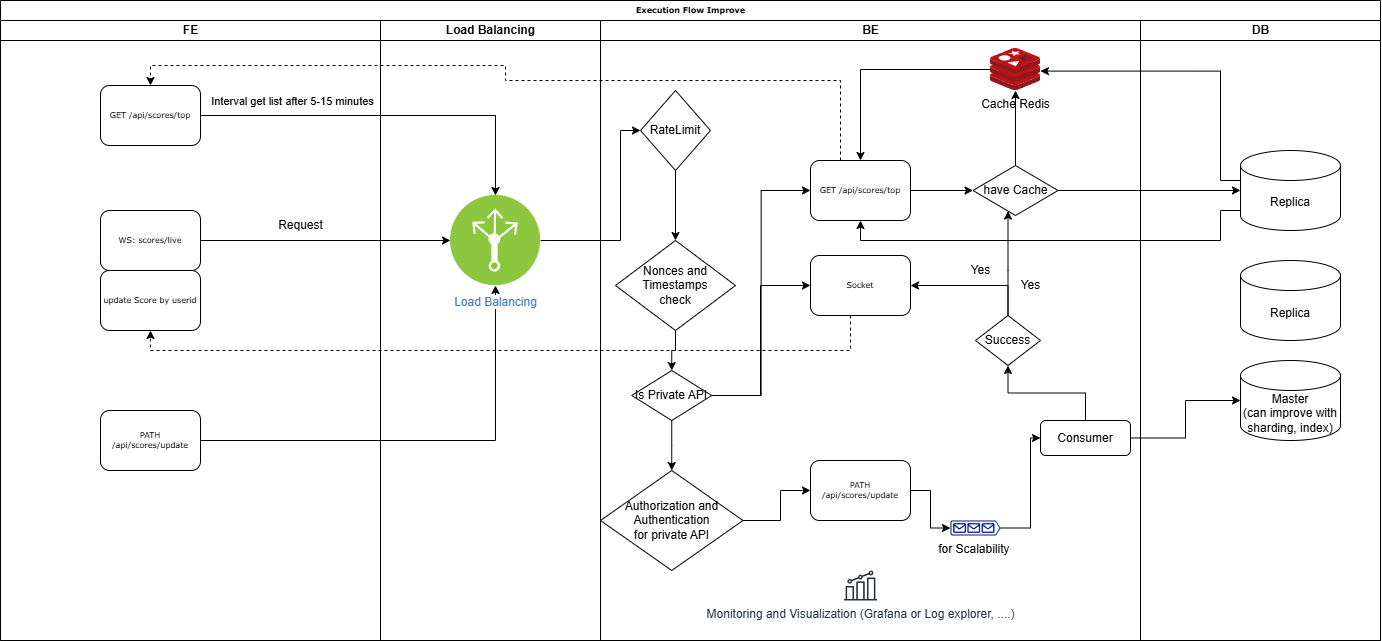

The diagram above was exported from draw.io. Its source (the exported page's mxGraphModel, read from the mxfile embedded in the PNG):
<mxGraphModel dx="1313" dy="696" grid="1" gridSize="10" guides="1" tooltips="1" connect="1" arrows="1" fold="1" page="1" pageScale="1" pageWidth="1100" pageHeight="850" background="none" math="0" shadow="0">
  <root>
    <mxCell id="0" />
    <mxCell id="1" parent="0" />
    <mxCell id="2" value="Execution Flow Improve" style="swimlane;html=1;childLayout=stackLayout;startSize=20;rounded=0;shadow=0;labelBackgroundColor=none;strokeWidth=1;fontFamily=Verdana;fontSize=8;align=center;" vertex="1" parent="1">
      <mxGeometry x="70" y="620" width="1380" height="640" as="geometry" />
    </mxCell>
    <mxCell id="3" value="FE" style="swimlane;html=1;startSize=20;" vertex="1" parent="2">
      <mxGeometry y="20" width="380" height="620" as="geometry" />
    </mxCell>
    <mxCell id="4" value="GET /api/scores/top" style="rounded=1;whiteSpace=wrap;html=1;shadow=0;labelBackgroundColor=none;strokeWidth=1;fontFamily=Verdana;fontSize=8;align=center;" vertex="1" parent="3">
      <mxGeometry x="100" y="65" width="100" height="60" as="geometry" />
    </mxCell>
    <mxCell id="5" value="WS: scores/live" style="rounded=1;whiteSpace=wrap;html=1;shadow=0;labelBackgroundColor=none;strokeWidth=1;fontFamily=Verdana;fontSize=8;align=center;" vertex="1" parent="3">
      <mxGeometry x="100" y="190" width="100" height="60" as="geometry" />
    </mxCell>
    <mxCell id="6" value="Request" style="text;html=1;align=center;verticalAlign=middle;resizable=0;points=[];autosize=1;strokeColor=none;fillColor=none;" vertex="1" parent="3">
      <mxGeometry x="265" y="190" width="70" height="30" as="geometry" />
    </mxCell>
    <mxCell id="7" value="update Score by userid" style="rounded=1;whiteSpace=wrap;html=1;shadow=0;labelBackgroundColor=none;strokeWidth=1;fontFamily=Verdana;fontSize=8;align=center;" vertex="1" parent="3">
      <mxGeometry x="100" y="250" width="100" height="60" as="geometry" />
    </mxCell>
    <mxCell id="8" style="edgeStyle=orthogonalEdgeStyle;rounded=0;orthogonalLoop=1;jettySize=auto;html=1;entryX=0.5;entryY=0;entryDx=0;entryDy=0;" edge="1" parent="2" source="4" target="15">
      <mxGeometry relative="1" as="geometry">
        <mxPoint x="580" y="115.00000000000023" as="targetPoint" />
      </mxGeometry>
    </mxCell>
    <mxCell id="9" value="Interval get list after 5-15 minutes" style="edgeLabel;html=1;align=center;verticalAlign=middle;resizable=0;points=[];" connectable="0" vertex="1" parent="8">
      <mxGeometry x="-0.3299" y="-2" relative="1" as="geometry">
        <mxPoint x="-35" y="-17" as="offset" />
      </mxGeometry>
    </mxCell>
    <mxCell id="10" style="edgeStyle=orthogonalEdgeStyle;rounded=0;orthogonalLoop=1;jettySize=auto;html=1;entryX=0;entryY=0.5;entryDx=0;entryDy=0;" edge="1" parent="2" source="5" target="15">
      <mxGeometry relative="1" as="geometry" />
    </mxCell>
    <mxCell id="11" value="Load Balancing" style="swimlane;html=1;startSize=20;" vertex="1" parent="2">
      <mxGeometry x="380" y="20" width="220" height="620" as="geometry" />
    </mxCell>
    <mxCell id="12" value="PATH /api/scores/update" style="rounded=1;whiteSpace=wrap;html=1;shadow=0;labelBackgroundColor=none;strokeWidth=1;fontFamily=Verdana;fontSize=8;align=center;" vertex="1" parent="11">
      <mxGeometry x="-280" y="390" width="100" height="60" as="geometry" />
    </mxCell>
    <mxCell id="13" value="" style="whiteSpace=wrap;html=1;aspect=fixed;" vertex="1" parent="11">
      <mxGeometry x="60" y="475" as="geometry" />
    </mxCell>
    <mxCell id="14" style="edgeStyle=orthogonalEdgeStyle;rounded=0;orthogonalLoop=1;jettySize=auto;html=1;entryX=0.5;entryY=1;entryDx=0;entryDy=0;" edge="1" parent="11" source="12" target="15">
      <mxGeometry relative="1" as="geometry">
        <mxPoint x="10.000000000000227" y="419.9999999999998" as="targetPoint" />
      </mxGeometry>
    </mxCell>
    <mxCell id="15" value="Load Balancing" style="image;aspect=fixed;perimeter=ellipsePerimeter;html=1;align=center;shadow=0;dashed=0;fontColor=#4277BB;labelBackgroundColor=default;fontSize=12;spacingTop=3;image=img/lib/ibm/infrastructure/load_balancing_routing.svg;" vertex="1" parent="11">
      <mxGeometry x="70" y="175" width="90" height="90" as="geometry" />
    </mxCell>
    <mxCell id="16" style="edgeStyle=orthogonalEdgeStyle;rounded=0;orthogonalLoop=1;jettySize=auto;html=1;entryX=0;entryY=0.5;entryDx=0;entryDy=0;" edge="1" parent="2" source="15" target="20">
      <mxGeometry relative="1" as="geometry">
        <Array as="points">
          <mxPoint x="620" y="240" />
          <mxPoint x="620" y="130" />
        </Array>
      </mxGeometry>
    </mxCell>
    <mxCell id="17" value="BE" style="swimlane;html=1;startSize=20;" vertex="1" parent="2">
      <mxGeometry x="600" y="20" width="540" height="620" as="geometry" />
    </mxCell>
    <mxCell id="18" value="" style="whiteSpace=wrap;html=1;aspect=fixed;" vertex="1" parent="17">
      <mxGeometry x="60" y="475" as="geometry" />
    </mxCell>
    <mxCell id="19" style="edgeStyle=orthogonalEdgeStyle;rounded=0;orthogonalLoop=1;jettySize=auto;html=1;entryX=0.5;entryY=0;entryDx=0;entryDy=0;" edge="1" parent="17" source="20" target="22">
      <mxGeometry relative="1" as="geometry" />
    </mxCell>
    <mxCell id="20" value="RateLimit" style="rhombus;whiteSpace=wrap;html=1;" vertex="1" parent="17">
      <mxGeometry x="40" y="70" width="70" height="80" as="geometry" />
    </mxCell>
    <mxCell id="21" value="" style="edgeStyle=orthogonalEdgeStyle;rounded=0;orthogonalLoop=1;jettySize=auto;html=1;" edge="1" parent="17" source="41" target="24">
      <mxGeometry relative="1" as="geometry" />
    </mxCell>
    <mxCell id="22" value="Nonces and Timestamps&lt;br&gt;check" style="rhombus;whiteSpace=wrap;html=1;" vertex="1" parent="17">
      <mxGeometry x="15" y="220" width="120" height="90" as="geometry" />
    </mxCell>
    <mxCell id="23" style="edgeStyle=orthogonalEdgeStyle;rounded=0;orthogonalLoop=1;jettySize=auto;html=1;entryX=0;entryY=0.5;entryDx=0;entryDy=0;" edge="1" parent="17" source="24" target="32">
      <mxGeometry relative="1" as="geometry">
        <Array as="points">
          <mxPoint x="180" y="500" />
          <mxPoint x="180" y="470" />
        </Array>
      </mxGeometry>
    </mxCell>
    <mxCell id="24" value="Authorization and Authentication&lt;div&gt;for private API&lt;/div&gt;" style="rhombus;whiteSpace=wrap;html=1;" vertex="1" parent="17">
      <mxGeometry y="450" width="142.5" height="100" as="geometry" />
    </mxCell>
    <mxCell id="25" style="edgeStyle=orthogonalEdgeStyle;rounded=0;orthogonalLoop=1;jettySize=auto;html=1;" edge="1" parent="17" source="26" target="27">
      <mxGeometry relative="1" as="geometry" />
    </mxCell>
    <mxCell id="26" value="Cache Redis" style="image;sketch=0;aspect=fixed;html=1;points=[];align=center;fontSize=12;image=img/lib/mscae/Cache_Redis_Product.svg;" vertex="1" parent="17">
      <mxGeometry x="390" y="28" width="50" height="42" as="geometry" />
    </mxCell>
    <mxCell id="27" value="GET /api/scores/top" style="rounded=1;whiteSpace=wrap;html=1;shadow=0;labelBackgroundColor=none;strokeWidth=1;fontFamily=Verdana;fontSize=8;align=center;" vertex="1" parent="17">
      <mxGeometry x="210" y="140" width="100" height="60" as="geometry" />
    </mxCell>
    <mxCell id="28" style="edgeStyle=orthogonalEdgeStyle;rounded=0;orthogonalLoop=1;jettySize=auto;html=1;" edge="1" parent="17" source="29" target="26">
      <mxGeometry relative="1" as="geometry" />
    </mxCell>
    <mxCell id="29" value="have Cache" style="rhombus;whiteSpace=wrap;html=1;" vertex="1" parent="17">
      <mxGeometry x="372.5" y="145" width="85" height="50" as="geometry" />
    </mxCell>
    <mxCell id="30" style="edgeStyle=orthogonalEdgeStyle;rounded=0;orthogonalLoop=1;jettySize=auto;html=1;" edge="1" parent="17" source="27" target="29">
      <mxGeometry relative="1" as="geometry">
        <mxPoint x="400" y="170" as="targetPoint" />
      </mxGeometry>
    </mxCell>
    <mxCell id="31" value="Socket" style="rounded=1;whiteSpace=wrap;html=1;shadow=0;labelBackgroundColor=none;strokeWidth=1;fontFamily=Verdana;fontSize=8;align=center;" vertex="1" parent="17">
      <mxGeometry x="210" y="235" width="100" height="60" as="geometry" />
    </mxCell>
    <mxCell id="32" value="PATH /api/scores/update" style="rounded=1;whiteSpace=wrap;html=1;shadow=0;labelBackgroundColor=none;strokeWidth=1;fontFamily=Verdana;fontSize=8;align=center;" vertex="1" parent="17">
      <mxGeometry x="210" y="440" width="100" height="60" as="geometry" />
    </mxCell>
    <mxCell id="33" style="edgeStyle=orthogonalEdgeStyle;rounded=0;orthogonalLoop=1;jettySize=auto;html=1;" edge="1" parent="17" source="35" target="31">
      <mxGeometry relative="1" as="geometry">
        <Array as="points">
          <mxPoint x="408" y="265" />
        </Array>
      </mxGeometry>
    </mxCell>
    <mxCell id="34" style="edgeStyle=orthogonalEdgeStyle;rounded=0;orthogonalLoop=1;jettySize=auto;html=1;" edge="1" parent="17" source="35" target="29">
      <mxGeometry relative="1" as="geometry">
        <Array as="points">
          <mxPoint x="408" y="250" />
          <mxPoint x="408" y="250" />
        </Array>
      </mxGeometry>
    </mxCell>
    <mxCell id="35" value="Success" style="strokeWidth=1;html=1;shape=mxgraph.flowchart.decision;whiteSpace=wrap;" vertex="1" parent="17">
      <mxGeometry x="375" y="295" width="65" height="50" as="geometry" />
    </mxCell>
    <mxCell id="36" style="edgeStyle=orthogonalEdgeStyle;rounded=0;orthogonalLoop=1;jettySize=auto;html=1;entryX=0;entryY=0.5;entryDx=0;entryDy=0;" edge="1" parent="17" source="37" target="45">
      <mxGeometry relative="1" as="geometry">
        <Array as="points">
          <mxPoint x="430" y="507" />
          <mxPoint x="430" y="417" />
        </Array>
      </mxGeometry>
    </mxCell>
    <mxCell id="37" value="for Scalability&amp;nbsp;" style="sketch=0;aspect=fixed;pointerEvents=1;shadow=0;dashed=0;html=1;strokeColor=none;labelPosition=center;verticalLabelPosition=bottom;verticalAlign=top;align=center;fillColor=#00188D;shape=mxgraph.azure.queue_generic" vertex="1" parent="17">
      <mxGeometry x="350" y="500" width="50" height="15" as="geometry" />
    </mxCell>
    <mxCell id="38" style="edgeStyle=orthogonalEdgeStyle;rounded=0;orthogonalLoop=1;jettySize=auto;html=1;entryX=0;entryY=0.5;entryDx=0;entryDy=0;entryPerimeter=0;" edge="1" parent="17" source="32" target="37">
      <mxGeometry relative="1" as="geometry" />
    </mxCell>
    <mxCell id="39" style="edgeStyle=orthogonalEdgeStyle;rounded=0;orthogonalLoop=1;jettySize=auto;html=1;entryX=0;entryY=0.5;entryDx=0;entryDy=0;" edge="1" parent="17" source="41" target="31">
      <mxGeometry relative="1" as="geometry">
        <Array as="points">
          <mxPoint x="160" y="375" />
          <mxPoint x="160" y="265" />
        </Array>
      </mxGeometry>
    </mxCell>
    <mxCell id="40" style="edgeStyle=orthogonalEdgeStyle;rounded=0;orthogonalLoop=1;jettySize=auto;html=1;entryX=0;entryY=0.5;entryDx=0;entryDy=0;" edge="1" parent="17" source="41" target="27">
      <mxGeometry relative="1" as="geometry" />
    </mxCell>
    <mxCell id="41" value="Is Private API" style="rhombus;whiteSpace=wrap;html=1;" vertex="1" parent="17">
      <mxGeometry x="31.25" y="350" width="80" height="50" as="geometry" />
    </mxCell>
    <mxCell id="42" value="" style="edgeStyle=orthogonalEdgeStyle;rounded=0;orthogonalLoop=1;jettySize=auto;html=1;" edge="1" parent="17" source="22" target="41">
      <mxGeometry relative="1" as="geometry">
        <mxPoint x="745" y="950" as="sourcePoint" />
        <mxPoint x="741" y="1090" as="targetPoint" />
      </mxGeometry>
    </mxCell>
    <mxCell id="43" value="Monitoring and Visualization (Grafana or Log explorer, ....)" style="sketch=0;outlineConnect=0;fontColor=#232F3E;gradientColor=none;fillColor=#232F3D;strokeColor=none;dashed=0;verticalLabelPosition=bottom;verticalAlign=top;align=center;html=1;fontSize=12;fontStyle=0;aspect=fixed;pointerEvents=1;shape=mxgraph.aws4.metrics;" vertex="1" parent="17">
      <mxGeometry x="243.52" y="550" width="32.96" height="30" as="geometry" />
    </mxCell>
    <mxCell id="44" style="edgeStyle=orthogonalEdgeStyle;rounded=0;orthogonalLoop=1;jettySize=auto;html=1;" edge="1" parent="17" source="45" target="35">
      <mxGeometry relative="1" as="geometry" />
    </mxCell>
    <mxCell id="45" value="Consumer" style="rounded=1;whiteSpace=wrap;html=1;" vertex="1" parent="17">
      <mxGeometry x="440" y="400" width="90" height="35" as="geometry" />
    </mxCell>
    <mxCell id="46" value="Yes" style="text;html=1;align=center;verticalAlign=middle;resizable=0;points=[];autosize=1;strokeColor=none;fillColor=none;" vertex="1" parent="17">
      <mxGeometry x="410" y="250" width="40" height="30" as="geometry" />
    </mxCell>
    <mxCell id="47" value="Yes" style="text;html=1;align=center;verticalAlign=middle;resizable=0;points=[];autosize=1;strokeColor=none;fillColor=none;" vertex="1" parent="17">
      <mxGeometry x="360" y="235" width="40" height="30" as="geometry" />
    </mxCell>
    <mxCell id="48" value="DB" style="swimlane;html=1;startSize=20;" vertex="1" parent="2">
      <mxGeometry x="1140" y="20" width="240" height="620" as="geometry" />
    </mxCell>
    <mxCell id="49" value="Master&lt;div&gt;(can improve with sharding, index)&lt;/div&gt;" style="shape=cylinder3;whiteSpace=wrap;html=1;boundedLbl=1;backgroundOutline=1;size=15;" vertex="1" parent="48">
      <mxGeometry x="100" y="340" width="100" height="80" as="geometry" />
    </mxCell>
    <mxCell id="50" value="Replica" style="shape=cylinder3;whiteSpace=wrap;html=1;boundedLbl=1;backgroundOutline=1;size=15;" vertex="1" parent="48">
      <mxGeometry x="100" y="130" width="100" height="80" as="geometry" />
    </mxCell>
    <mxCell id="51" value="Replica" style="shape=cylinder3;whiteSpace=wrap;html=1;boundedLbl=1;backgroundOutline=1;size=15;" vertex="1" parent="48">
      <mxGeometry x="100" y="240" width="100" height="80" as="geometry" />
    </mxCell>
    <mxCell id="52" style="edgeStyle=orthogonalEdgeStyle;rounded=0;orthogonalLoop=1;jettySize=auto;html=1;entryX=0;entryY=0.5;entryDx=0;entryDy=0;entryPerimeter=0;" edge="1" parent="2" source="29" target="50">
      <mxGeometry relative="1" as="geometry" />
    </mxCell>
    <mxCell id="53" style="edgeStyle=orthogonalEdgeStyle;rounded=0;orthogonalLoop=1;jettySize=auto;html=1;entryX=0.999;entryY=0.538;entryDx=0;entryDy=0;entryPerimeter=0;" edge="1" parent="2" source="50" target="26">
      <mxGeometry relative="1" as="geometry">
        <Array as="points">
          <mxPoint x="1220" y="180" />
          <mxPoint x="1220" y="71" />
        </Array>
      </mxGeometry>
    </mxCell>
    <mxCell id="54" style="edgeStyle=orthogonalEdgeStyle;rounded=0;orthogonalLoop=1;jettySize=auto;html=1;entryX=0.5;entryY=1;entryDx=0;entryDy=0;" edge="1" parent="2" source="50" target="27">
      <mxGeometry relative="1" as="geometry">
        <Array as="points">
          <mxPoint x="1220" y="210" />
          <mxPoint x="1220" y="240" />
          <mxPoint x="860" y="240" />
        </Array>
      </mxGeometry>
    </mxCell>
    <mxCell id="55" style="edgeStyle=orthogonalEdgeStyle;rounded=0;orthogonalLoop=1;jettySize=auto;html=1;entryX=0.5;entryY=1;entryDx=0;entryDy=0;dashed=1;" edge="1" parent="2" source="31" target="7">
      <mxGeometry relative="1" as="geometry">
        <Array as="points">
          <mxPoint x="850" y="350" />
          <mxPoint x="150" y="350" />
        </Array>
      </mxGeometry>
    </mxCell>
    <mxCell id="56" style="edgeStyle=orthogonalEdgeStyle;rounded=0;orthogonalLoop=1;jettySize=auto;html=1;entryX=0.5;entryY=0;entryDx=0;entryDy=0;dashed=1;" edge="1" parent="2" source="27" target="4">
      <mxGeometry relative="1" as="geometry">
        <Array as="points">
          <mxPoint x="840" y="80" />
          <mxPoint x="505" y="80" />
          <mxPoint x="505" y="65" />
          <mxPoint x="150" y="65" />
        </Array>
      </mxGeometry>
    </mxCell>
    <mxCell id="57" style="edgeStyle=orthogonalEdgeStyle;rounded=0;orthogonalLoop=1;jettySize=auto;html=1;entryX=0;entryY=0.5;entryDx=0;entryDy=0;entryPerimeter=0;" edge="1" parent="2" source="45" target="49">
      <mxGeometry relative="1" as="geometry" />
    </mxCell>
  </root>
</mxGraphModel>